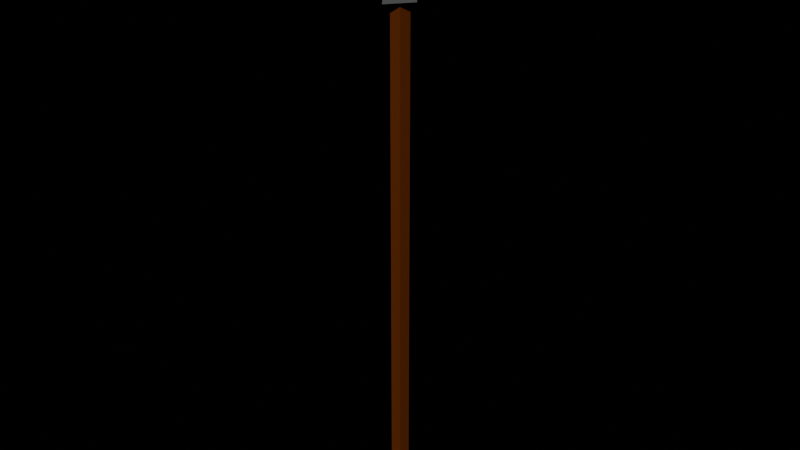 # Source: arrow.blend  (saved by Blender 4.2.66; exported with 4.5.12 LTS)
import bpy
from mathutils import Matrix  # noqa: F401  (used for matrix-valued properties, if any)

bpy.ops.wm.read_factory_settings(use_empty=True)
scene = bpy.context.scene
scene.name = 'Scene'

# ---- collections
col_collection = bpy.data.collections.new('Collection'); scene.collection.children.link(col_collection)

# ---- materials (node trees are filled in below, after node groups)
mat_material_015 = bpy.data.materials.new('Material.015')
mat_stones = bpy.data.materials.new('Stones')
mat_material_009 = bpy.data.materials.new('Material.009')

# ---- material node trees
mat_material_015.use_nodes = True; mat_material_015.node_tree.nodes.clear()
_N = mat_material_015.node_tree.nodes; _L = mat_material_015.node_tree.links
n0 = _N.new('ShaderNodeBsdfPrincipled'); n0.name = 'Principled BSDF'; n0.location = (10, 300)
n0.inputs[0].default_value = (0.1393, 0.03023, 0.002687, 1.0)
n1 = _N.new('ShaderNodeOutputMaterial'); n1.name = 'Material Output'; n1.location = (300, 300)
_L.new(n0.outputs[0], n1.inputs[0])
n1.is_active_output = True
mat_stones.use_nodes = True; mat_stones.node_tree.nodes.clear()
_N = mat_stones.node_tree.nodes; _L = mat_stones.node_tree.links
n0 = _N.new('ShaderNodeBsdfPrincipled'); n0.name = 'Principled BSDF'; n0.location = (-127, 211)
n0.inputs[0].default_value = (0.07666, 0.07666, 0.07666, 1.0)
n1 = _N.new('ShaderNodeOutputMaterial'); n1.name = 'Material Output'; n1.location = (623, 310)
_L.new(n0.outputs[0], n1.inputs[0])
n1.is_active_output = True
mat_material_009.use_nodes = True; mat_material_009.node_tree.nodes.clear()
_N = mat_material_009.node_tree.nodes; _L = mat_material_009.node_tree.links
n0 = _N.new('ShaderNodeBsdfPrincipled'); n0.name = 'Principled BSDF'; n0.location = (10, 300)
n0.inputs[0].default_value = (0.6551, 0.5005, 0.3945, 1.0)
n1 = _N.new('ShaderNodeOutputMaterial'); n1.name = 'Material Output'; n1.location = (300, 300)
_L.new(n0.outputs[0], n1.inputs[0])
n1.is_active_output = True

# ---- world
world_world = bpy.data.worlds.new('World'); scene.world = world_world
world_world.use_nodes = True; world_world.node_tree.nodes.clear()
_N = world_world.node_tree.nodes; _L = world_world.node_tree.links
n0 = _N.new('ShaderNodeOutputWorld'); n0.name = 'World Output'; n0.location = (300, 300)
n1 = _N.new('ShaderNodeBackground'); n1.name = 'Background'; n1.location = (10, 300)
n1.inputs[0].default_value = (0.0, 0.0, 0.0, 1.0)
n1.inputs[1].default_value = 0.0
_L.new(n1.outputs[0], n0.inputs[0])
n0.is_active_output = True
world_world.color = (0.05088, 0.05088, 0.05088)
world_world.sun_shadow_jitter_overblur = 0.0

# ---- meshes
me_cube_007 = bpy.data.meshes.new('Cube.007')
me_cube_007.from_pydata([(-1.0, -1.0, -1.0), (-1.0, -1.0, 1.0), (-1.0, 1.0, -1.0), (-1.0, 1.0, 1.0), (1.0, -1.0, -1.0), (1.0, -1.0, 1.0), (1.0, 1.0, -1.0), (1.0, 1.0, 1.0), (-1.0, -1.0, -0.875), (-1.0, -1.0, -0.75), (-1.0, -1.0, -0.625), (-1.0, -1.0, -0.5), (-1.0, -1.0, -0.375), (-1.0, -1.0, -0.25), (-1.0, -1.0, -0.125), (-1.0, -1.0, 0.0), (-1.0, -1.0, 0.125), (-1.0, -1.0, 0.25), (-1.0, -1.0, 0.375), (-1.0, -1.0, 0.5), (-1.0, -1.0, 0.625), (-1.0, -1.0, 0.75), (-1.0, -1.0, 0.875), (-1.0, 1.0, 0.875), (-1.0, 1.0, 0.75), (-1.0, 1.0, 0.625), (-1.0, 1.0, 0.5), (-1.0, 1.0, 0.375), (-1.0, 1.0, 0.25), (-1.0, 1.0, 0.125), (-1.0, 1.0, 0.0), (-1.0, 1.0, -0.125), (-1.0, 1.0, -0.25), (-1.0, 1.0, -0.375), (-1.0, 1.0, -0.5), (-1.0, 1.0, -0.625), (-1.0, 1.0, -0.75), (-1.0, 1.0, -0.875), (1.0, 1.0, 0.875), (1.0, 1.0, 0.75), (1.0, 1.0, 0.625), (1.0, 1.0, 0.5), (1.0, 1.0, 0.375), (1.0, 1.0, 0.25), (1.0, 1.0, 0.125), (1.0, 1.0, 0.0), (1.0, 1.0, -0.125), (1.0, 1.0, -0.25), (1.0, 1.0, -0.375), (1.0, 1.0, -0.5), (1.0, 1.0, -0.625), (1.0, 1.0, -0.75), (1.0, 1.0, -0.875), (1.0, -1.0, 0.875), (1.0, -1.0, 0.75), (1.0, -1.0, 0.625), (1.0, -1.0, 0.5), (1.0, -1.0, 0.375), (1.0, -1.0, 0.25), (1.0, -1.0, 0.125), (1.0, -1.0, 0.0), (1.0, -1.0, -0.125), (1.0, -1.0, -0.25), (1.0, -1.0, -0.375), (1.0, -1.0, -0.5), (1.0, -1.0, -0.625), (1.0, -1.0, -0.75), (1.0, -1.0, -0.875), (0.0, 1.0, -1.0), (0.0, 1.0, 1.0), (0.0, -1.0, -1.0), (0.0, -1.0, 1.0), (0.0, -1.0, -0.875), (0.0, -1.0, -0.75), (0.0, -1.0, -0.625), (0.0, -1.0, -0.5), (0.0, -1.0, -0.375), (0.0, -1.0, -0.25), (0.0, -1.0, -0.125), (0.0, -1.0, 0.0), (0.0, -1.0, 0.125), (0.0, -1.0, 0.25), (0.0, -1.0, 0.375), (0.0, -1.0, 0.5), (0.0, -1.0, 0.625), (0.0, -1.0, 0.75), (0.0, -1.0, 0.875), (0.0, 1.0, -0.875), (0.0, 1.0, -0.75), (0.0, 1.0, -0.625), (0.0, 1.0, -0.5), (0.0, 1.0, -0.375), (0.0, 1.0, -0.25), (0.0, 1.0, -0.125), (0.0, 1.0, 0.0), (0.0, 1.0, 0.125), (0.0, 1.0, 0.25), (0.0, 1.0, 0.375), (0.0, 1.0, 0.5), (0.0, 1.0, 0.625), (0.0, 1.0, 0.75), (0.0, 1.0, 0.875), (-1.0, 0.0, -1.0), (-1.0, 0.0, 1.0), (1.0, 0.0, -1.0), (1.0, 0.0, 1.0), (1.0, 0.0, -0.875), (1.0, 0.0, -0.75), (1.0, 0.0, -0.625), (1.0, 0.0, -0.5), (1.0, 0.0, -0.375), (1.0, 0.0, -0.25), (1.0, 0.0, -0.125), (1.0, 0.0, 0.0), (1.0, 0.0, 0.125), (1.0, 0.0, 0.25), (1.0, 0.0, 0.375), (1.0, 0.0, 0.5), (1.0, 0.0, 0.625), (1.0, 0.0, 0.75), (1.0, 0.0, 0.875), (-1.0, 0.0, -0.875), (-1.0, 0.0, -0.75), (-1.0, 0.0, -0.625), (-1.0, 0.0, -0.5), (-1.0, 0.0, -0.375), (-1.0, 0.0, -0.25), (-1.0, 0.0, -0.125), (-1.0, 0.0, 0.0), (-1.0, 0.0, 0.125), (-1.0, 0.0, 0.25), (-1.0, 0.0, 0.375), (-1.0, 0.0, 0.5), (-1.0, 0.0, 0.625), (-1.0, 0.0, 0.75), (-1.0, 0.0, 0.875), (0.0, 0.0, -1.0), (-0.03766, 3.347, 0.9377), (3.329, -0.01401, 0.9377), (-0.03766, -3.375, 0.9377), (-3.404, -0.01401, 0.9377), (-0.03766, -0.01401, 1.331), (0.07268, 1.779, -1.106), (0.5189, 1.258, -1.106), (0.7037, 0.0002527, -1.106), (0.5189, -1.258, -1.106), (0.07268, -1.779, -1.106), (-0.3735, -1.258, -1.106), (-0.5584, 0.0002527, -1.106), (-0.3735, 1.258, -1.106), (0.07268, 0.0002527, -0.8519)], [], [(135, 103, 3, 23), (101, 69, 7, 38), (120, 105, 5, 53), (86, 71, 1, 22), (136, 104, 4, 70), (70, 72, 8, 0), (72, 73, 9, 8), (73, 74, 10, 9), (74, 75, 11, 10), (75, 76, 12, 11), (76, 77, 13, 12), (77, 78, 14, 13), (78, 79, 15, 14), (79, 80, 16, 15), (80, 81, 17, 16), (81, 82, 18, 17), (82, 83, 19, 18), (83, 84, 20, 19), (84, 85, 21, 20), (85, 86, 22, 21), (104, 106, 67, 4), (106, 107, 66, 67), (107, 108, 65, 66), (108, 109, 64, 65), (109, 110, 63, 64), (110, 111, 62, 63), (111, 112, 61, 62), (112, 113, 60, 61), (113, 114, 59, 60), (114, 115, 58, 59), (115, 116, 57, 58), (116, 117, 56, 57), (117, 118, 55, 56), (118, 119, 54, 55), (119, 120, 53, 54), (68, 87, 52, 6), (87, 88, 51, 52), (88, 89, 50, 51), (89, 90, 49, 50), (90, 91, 48, 49), (91, 92, 47, 48), (92, 93, 46, 47), (93, 94, 45, 46), (94, 95, 44, 45), (95, 96, 43, 44), (96, 97, 42, 43), (97, 98, 41, 42), (98, 99, 40, 41), (99, 100, 39, 40), (100, 101, 38, 39), (102, 121, 37, 2), (121, 122, 36, 37), (122, 123, 35, 36), (123, 124, 34, 35), (124, 125, 33, 34), (125, 126, 32, 33), (126, 127, 31, 32), (127, 128, 30, 31), (128, 129, 29, 30), (129, 130, 28, 29), (130, 131, 27, 28), (131, 132, 26, 27), (132, 133, 25, 26), (133, 134, 24, 25), (134, 135, 23, 24), (24, 23, 101, 100), (25, 24, 100, 99), (26, 25, 99, 98), (27, 26, 98, 97), (28, 27, 97, 96), (29, 28, 96, 95), (30, 29, 95, 94), (31, 30, 94, 93), (32, 31, 93, 92), (33, 32, 92, 91), (34, 33, 91, 90), (35, 34, 90, 89), (36, 35, 89, 88), (37, 36, 88, 87), (2, 37, 87, 68), (54, 53, 86, 85), (55, 54, 85, 84), (56, 55, 84, 83), (57, 56, 83, 82), (58, 57, 82, 81), (59, 58, 81, 80), (60, 59, 80, 79), (61, 60, 79, 78), (62, 61, 78, 77), (63, 62, 77, 76), (64, 63, 76, 75), (65, 64, 75, 74), (66, 65, 74, 73), (67, 66, 73, 72), (4, 67, 72, 70), (102, 136, 70, 0), (53, 5, 71, 86), (23, 3, 69, 101), (2, 68, 136, 102), (21, 22, 135, 134), (20, 21, 134, 133), (19, 20, 133, 132), (18, 19, 132, 131), (17, 18, 131, 130), (16, 17, 130, 129), (15, 16, 129, 128), (14, 15, 128, 127), (13, 14, 127, 126), (12, 13, 126, 125), (11, 12, 125, 124), (10, 11, 124, 123), (9, 10, 123, 122), (8, 9, 122, 121), (0, 8, 121, 102), (39, 38, 120, 119), (40, 39, 119, 118), (41, 40, 118, 117), (42, 41, 117, 116), (43, 42, 116, 115), (44, 43, 115, 114), (45, 44, 114, 113), (46, 45, 113, 112), (47, 46, 112, 111), (48, 47, 111, 110), (49, 48, 110, 109), (50, 49, 109, 108), (51, 50, 108, 107), (52, 51, 107, 106), (6, 52, 106, 104), (68, 6, 104, 136), (38, 7, 105, 120), (22, 1, 103, 135), (103, 1, 71, 5, 105, 7, 69, 3), (137, 141, 138), (138, 141, 139), (137, 138, 139, 140), (139, 141, 140), (140, 141, 137), (142, 150, 143), (143, 150, 144), (144, 150, 145), (145, 150, 146), (146, 150, 147), (147, 150, 148), (142, 143, 144, 145, 146, 147, 148, 149), (148, 150, 149), (149, 150, 142)])
me_cube_007.polygons.foreach_set('material_index', [0, 0, 0, 0, 0, 0, 0, 0, 0, 0, 0, 0, 0, 0, 0, 0, 0, 0, 0, 0, 0, 0, 0, 0, 0, 0, 0, 0, 0, 0, 0, 0, 0, 0, 0, 0, 0, 0, 0, 0, 0, 0, 0, 0, 0, 0, 0, 0, 0, 0, 0, 0, 0, 0, 0, 0, 0, 0, 0, 0, 0, 0, 0, 0, 0, 0, 0, 0, 0, 0, 0, 0, 0, 0, 0, 0, 0, 0, 0, 0, 0, 0, 0, 0, 0, 0, 0, 0, 0, 0, 0, 0, 0, 0, 0, 0, 0, 0, 0, 0, 0, 0, 0, 0, 0, 0, 0, 0, 0, 0, 0, 0, 0, 0, 0, 0, 0, 0, 0, 0, 0, 0, 0, 0, 0, 0, 0, 0, 0, 0, 0, 0, 0, 1, 1, 1, 1, 1, 2, 2, 2, 2, 2, 2, 2, 2, 2])
_uv = me_cube_007.uv_layers.new(name='UVMap')
_uv.uv.foreach_set('vector', [0.6094, 0.125, 0.625, 0.125, 0.625, 0.25, 0.6094, 0.25, 0.6094, 0.375, 0.625, 0.375, 0.625, 0.5, 0.6094, 0.5, 0.6094, 0.625, 0.625, 0.625, 0.625, 0.75, 0.6094, 0.75, 0.6094, 0.875, 0.625, 0.875, 0.625, 1.0, 0.6094, 1.0, 0.25, 0.625, 0.375, 0.625, 0.375, 0.75, 0.25, 0.75, 0.375, 0.875, 0.3906, 0.875, 0.3906, 1.0, 0.375, 1.0, 0.3906, 0.875, 0.4062, 0.875, 0.4062, 1.0, 0.3906, 1.0, 0.4062, 0.875, 0.4219, 0.875, 0.4219, 1.0, 0.4062, 1.0, 0.4219, 0.875, 0.4375, 0.875, 0.4375, 1.0, 0.4219, 1.0, 0.4375, 0.875, 0.4531, 0.875, 0.4531, 1.0, 0.4375, 1.0, 0.4531, 0.875, 0.4688, 0.875, 0.4688, 1.0, 0.4531, 1.0, 0.4688, 0.875, 0.4844, 0.875, 0.4844, 1.0, 0.4688, 1.0, 0.4844, 0.875, 0.5, 0.875, 0.5, 1.0, 0.4844, 1.0, 0.5, 0.875, 0.5156, 0.875, 0.5156, 1.0, 0.5, 1.0, 0.5156, 0.875, 0.5312, 0.875, 0.5312, 1.0, 0.5156, 1.0, 0.5312, 0.875, 0.5469, 0.875, 0.5469, 1.0, 0.5312, 1.0, 0.5469, 0.875, 0.5625, 0.875, 0.5625, 1.0, 0.5469, 1.0, 0.5625, 0.875, 0.5781, 0.875, 0.5781, 1.0, 0.5625, 1.0, 0.5781, 0.875, 0.5938, 0.875, 0.5938, 1.0, 0.5781, 1.0, 0.5938, 0.875, 0.6094, 0.875, 0.6094, 1.0, 0.5938, 1.0, 0.375, 0.625, 0.3906, 0.625, 0.3906, 0.75, 0.375, 0.75, 0.3906, 0.625, 0.4062, 0.625, 0.4062, 0.75, 0.3906, 0.75, 0.4062, 0.625, 0.4219, 0.625, 0.4219, 0.75, 0.4062, 0.75, 0.4219, 0.625, 0.4375, 0.625, 0.4375, 0.75, 0.4219, 0.75, 0.4375, 0.625, 0.4531, 0.625, 0.4531, 0.75, 0.4375, 0.75, 0.4531, 0.625, 0.4688, 0.625, 0.4688, 0.75, 0.4531, 0.75, 0.4688, 0.625, 0.4844, 0.625, 0.4844, 0.75, 0.4688, 0.75, 0.4844, 0.625, 0.5, 0.625, 0.5, 0.75, 0.4844, 0.75, 0.5, 0.625, 0.5156, 0.625, 0.5156, 0.75, 0.5, 0.75, 0.5156, 0.625, 0.5312, 0.625, 0.5312, 0.75, 0.5156, 0.75, 0.5312, 0.625, 0.5469, 0.625, 0.5469, 0.75, 0.5312, 0.75, 0.5469, 0.625, 0.5625, 0.625, 0.5625, 0.75, 0.5469, 0.75, 0.5625, 0.625, 0.5781, 0.625, 0.5781, 0.75, 0.5625, 0.75, 0.5781, 0.625, 0.5938, 0.625, 0.5938, 0.75, 0.5781, 0.75, 0.5938, 0.625, 0.6094, 0.625, 0.6094, 0.75, 0.5938, 0.75, 0.375, 0.375, 0.3906, 0.375, 0.3906, 0.5, 0.375, 0.5, 0.3906, 0.375, 0.4062, 0.375, 0.4062, 0.5, 0.3906, 0.5, 0.4062, 0.375, 0.4219, 0.375, 0.4219, 0.5, 0.4062, 0.5, 0.4219, 0.375, 0.4375, 0.375, 0.4375, 0.5, 0.4219, 0.5, 0.4375, 0.375, 0.4531, 0.375, 0.4531, 0.5, 0.4375, 0.5, 0.4531, 0.375, 0.4688, 0.375, 0.4688, 0.5, 0.4531, 0.5, 0.4688, 0.375, 0.4844, 0.375, 0.4844, 0.5, 0.4688, 0.5, 0.4844, 0.375, 0.5, 0.375, 0.5, 0.5, 0.4844, 0.5, 0.5, 0.375, 0.5156, 0.375, 0.5156, 0.5, 0.5, 0.5, 0.5156, 0.375, 0.5312, 0.375, 0.5312, 0.5, 0.5156, 0.5, 0.5312, 0.375, 0.5469, 0.375, 0.5469, 0.5, 0.5312, 0.5, 0.5469, 0.375, 0.5625, 0.375, 0.5625, 0.5, 0.5469, 0.5, 0.5625, 0.375, 0.5781, 0.375, 0.5781, 0.5, 0.5625, 0.5, 0.5781, 0.375, 0.5938, 0.375, 0.5938, 0.5, 0.5781, 0.5, 0.5938, 0.375, 0.6094, 0.375, 0.6094, 0.5, 0.5938, 0.5, 0.375, 0.125, 0.3906, 0.125, 0.3906, 0.25, 0.375, 0.25, 0.3906, 0.125, 0.4062, 0.125, 0.4062, 0.25, 0.3906, 0.25, 0.4062, 0.125, 0.4219, 0.125, 0.4219, 0.25, 0.4062, 0.25, 0.4219, 0.125, 0.4375, 0.125, 0.4375, 0.25, 0.4219, 0.25, 0.4375, 0.125, 0.4531, 0.125, 0.4531, 0.25, 0.4375, 0.25, 0.4531, 0.125, 0.4688, 0.125, 0.4688, 0.25, 0.4531, 0.25, 0.4688, 0.125, 0.4844, 0.125, 0.4844, 0.25, 0.4688, 0.25, 0.4844, 0.125, 0.5, 0.125, 0.5, 0.25, 0.4844, 0.25, 0.5, 0.125, 0.5156, 0.125, 0.5156, 0.25, 0.5, 0.25, 0.5156, 0.125, 0.5312, 0.125, 0.5312, 0.25, 0.5156, 0.25, 0.5312, 0.125, 0.5469, 0.125, 0.5469, 0.25, 0.5312, 0.25, 0.5469, 0.125, 0.5625, 0.125, 0.5625, 0.25, 0.5469, 0.25, 0.5625, 0.125, 0.5781, 0.125, 0.5781, 0.25, 0.5625, 0.25, 0.5781, 0.125, 0.5938, 0.125, 0.5938, 0.25, 0.5781, 0.25, 0.5938, 0.125, 0.6094, 0.125, 0.6094, 0.25, 0.5938, 0.25, 0.5938, 0.25, 0.6094, 0.25, 0.6094, 0.375, 0.5938, 0.375, 0.5781, 0.25, 0.5938, 0.25, 0.5938, 0.375, 0.5781, 0.375, 0.5625, 0.25, 0.5781, 0.25, 0.5781, 0.375, 0.5625, 0.375, 0.5469, 0.25, 0.5625, 0.25, 0.5625, 0.375, 0.5469, 0.375, 0.5312, 0.25, 0.5469, 0.25, 0.5469, 0.375, 0.5312, 0.375, 0.5156, 0.25, 0.5312, 0.25, 0.5312, 0.375, 0.5156, 0.375, 0.5, 0.25, 0.5156, 0.25, 0.5156, 0.375, 0.5, 0.375, 0.4844, 0.25, 0.5, 0.25, 0.5, 0.375, 0.4844, 0.375, 0.4688, 0.25, 0.4844, 0.25, 0.4844, 0.375, 0.4688, 0.375, 0.4531, 0.25, 0.4688, 0.25, 0.4688, 0.375, 0.4531, 0.375, 0.4375, 0.25, 0.4531, 0.25, 0.4531, 0.375, 0.4375, 0.375, 0.4219, 0.25, 0.4375, 0.25, 0.4375, 0.375, 0.4219, 0.375, 0.4062, 0.25, 0.4219, 0.25, 0.4219, 0.375, 0.4062, 0.375, 0.3906, 0.25, 0.4062, 0.25, 0.4062, 0.375, 0.3906, 0.375, 0.375, 0.25, 0.3906, 0.25, 0.3906, 0.375, 0.375, 0.375, 0.5938, 0.75, 0.6094, 0.75, 0.6094, 0.875, 0.5938, 0.875, 0.5781, 0.75, 0.5938, 0.75, 0.5938, 0.875, 0.5781, 0.875, 0.5625, 0.75, 0.5781, 0.75, 0.5781, 0.875, 0.5625, 0.875, 0.5469, 0.75, 0.5625, 0.75, 0.5625, 0.875, 0.5469, 0.875, 0.5312, 0.75, 0.5469, 0.75, 0.5469, 0.875, 0.5312, 0.875, 0.5156, 0.75, 0.5312, 0.75, 0.5312, 0.875, 0.5156, 0.875, 0.5, 0.75, 0.5156, 0.75, 0.5156, 0.875, 0.5, 0.875, 0.4844, 0.75, 0.5, 0.75, 0.5, 0.875, 0.4844, 0.875, 0.4688, 0.75, 0.4844, 0.75, 0.4844, 0.875, 0.4688, 0.875, 0.4531, 0.75, 0.4688, 0.75, 0.4688, 0.875, 0.4531, 0.875, 0.4375, 0.75, 0.4531, 0.75, 0.4531, 0.875, 0.4375, 0.875, 0.4219, 0.75, 0.4375, 0.75, 0.4375, 0.875, 0.4219, 0.875, 0.4062, 0.75, 0.4219, 0.75, 0.4219, 0.875, 0.4062, 0.875, 0.3906, 0.75, 0.4062, 0.75, 0.4062, 0.875, 0.3906, 0.875, 0.375, 0.75, 0.3906, 0.75, 0.3906, 0.875, 0.375, 0.875, 0.125, 0.625, 0.25, 0.625, 0.25, 0.75, 0.125, 0.75, 0.6094, 0.75, 0.625, 0.75, 0.625, 0.875, 0.6094, 0.875, 0.6094, 0.25, 0.625, 0.25, 0.625, 0.375, 0.6094, 0.375, 0.125, 0.5, 0.25, 0.5, 0.25, 0.625, 0.125, 0.625, 0.5938, 0.0, 0.6094, 0.0, 0.6094, 0.125, 0.5938, 0.125, 0.5781, 0.0, 0.5938, 0.0, 0.5938, 0.125, 0.5781, 0.125, 0.5625, 0.0, 0.5781, 0.0, 0.5781, 0.125, 0.5625, 0.125, 0.5469, 0.0, 0.5625, 0.0, 0.5625, 0.125, 0.5469, 0.125, 0.5312, 0.0, 0.5469, 0.0, 0.5469, 0.125, 0.5312, 0.125, 0.5156, 0.0, 0.5312, 0.0, 0.5312, 0.125, 0.5156, 0.125, 0.5, 0.0, 0.5156, 0.0, 0.5156, 0.125, 0.5, 0.125, 0.4844, 0.0, 0.5, 0.0, 0.5, 0.125, 0.4844, 0.125, 0.4688, 0.0, 0.4844, 0.0, 0.4844, 0.125, 0.4688, 0.125, 0.4531, 0.0, 0.4688, 0.0, 0.4688, 0.125, 0.4531, 0.125, 0.4375, 0.0, 0.4531, 0.0, 0.4531, 0.125, 0.4375, 0.125, 0.4219, 0.0, 0.4375, 0.0, 0.4375, 0.125, 0.4219, 0.125, 0.4062, 0.0, 0.4219, 0.0, 0.4219, 0.125, 0.4062, 0.125, 0.3906, 0.0, 0.4062, 0.0, 0.4062, 0.125, 0.3906, 0.125, 0.375, 0.0, 0.3906, 0.0, 0.3906, 0.125, 0.375, 0.125, 0.5938, 0.5, 0.6094, 0.5, 0.6094, 0.625, 0.5938, 0.625, 0.5781, 0.5, 0.5938, 0.5, 0.5938, 0.625, 0.5781, 0.625, 0.5625, 0.5, 0.5781, 0.5, 0.5781, 0.625, 0.5625, 0.625, 0.5469, 0.5, 0.5625, 0.5, 0.5625, 0.625, 0.5469, 0.625, 0.5312, 0.5, 0.5469, 0.5, 0.5469, 0.625, 0.5312, 0.625, 0.5156, 0.5, 0.5312, 0.5, 0.5312, 0.625, 0.5156, 0.625, 0.5, 0.5, 0.5156, 0.5, 0.5156, 0.625, 0.5, 0.625, 0.4844, 0.5, 0.5, 0.5, 0.5, 0.625, 0.4844, 0.625, 0.4688, 0.5, 0.4844, 0.5, 0.4844, 0.625, 0.4688, 0.625, 0.4531, 0.5, 0.4688, 0.5, 0.4688, 0.625, 0.4531, 0.625, 0.4375, 0.5, 0.4531, 0.5, 0.4531, 0.625, 0.4375, 0.625, 0.4219, 0.5, 0.4375, 0.5, 0.4375, 0.625, 0.4219, 0.625, 0.4062, 0.5, 0.4219, 0.5, 0.4219, 0.625, 0.4062, 0.625, 0.3906, 0.5, 0.4062, 0.5, 0.4062, 0.625, 0.3906, 0.625, 0.375, 0.5, 0.3906, 0.5, 0.3906, 0.625, 0.375, 0.625, 0.25, 0.5, 0.375, 0.5, 0.375, 0.625, 0.25, 0.625, 0.6094, 0.5, 0.625, 0.5, 0.625, 0.625, 0.6094, 0.625, 0.6094, 0.0, 0.625, 0.0, 0.625, 0.125, 0.6094, 0.125, 0.625, 0.125, 0.625, 0.0, 0.625, 0.875, 0.625, 0.75, 0.625, 0.625, 0.625, 0.5, 0.625, 0.375, 0.625, 0.25, 0.25, 0.49, 0.25, 0.25, 0.49, 0.25, 0.49, 0.25, 0.25, 0.25, 0.25, 0.01, 0.75, 0.49, 0.99, 0.25, 0.75, 0.01, 0.51, 0.25, 0.25, 0.01, 0.25, 0.25, 0.01, 0.25, 0.01, 0.25, 0.25, 0.25, 0.25, 0.49, 0.25, 0.49, 0.25, 0.25, 0.4197, 0.4197, 0.4197, 0.4197, 0.25, 0.25, 0.49, 0.25, 0.49, 0.25, 0.25, 0.25, 0.4197, 0.08029, 0.4197, 0.08029, 0.25, 0.25, 0.25, 0.01, 0.25, 0.01, 0.25, 0.25, 0.08029, 0.08029, 0.08029, 0.08029, 0.25, 0.25, 0.01, 0.25, 0.75, 0.49, 0.9197, 0.4197, 0.99, 0.25, 0.9197, 0.08029, 0.75, 0.01, 0.5803, 0.08029, 0.51, 0.25, 0.5803, 0.4197, 0.01, 0.25, 0.25, 0.25, 0.08029, 0.4197, 0.08029, 0.4197, 0.25, 0.25, 0.25, 0.49])
me_cube_007.materials.append(mat_material_015)
me_cube_007.materials.append(mat_stones)
me_cube_007.materials.append(mat_material_009)
me_cube_007.update()

# ---- objects
ob_cube_008 = bpy.data.objects.new('Cube.008', me_cube_007)

# ---- transforms, parenting, visibility, modifiers, constraints
ob_cube_008.location = (0.0, 0.0, 0.0)
ob_cube_008.scale = (0.02134, 0.02698, 1.0)

# ---- collection membership
col_collection.objects.link(ob_cube_008)

# ---- scene / render settings (as saved in the file)
scene.frame_start = 1; scene.frame_end = 250; scene.frame_set(49)
scene.render.engine = 'BLENDER_EEVEE_NEXT'
scene.eevee.taa_samples = 64
scene.eevee.use_raytracing = True
bpy.context.view_layer.update()

# ---- added for rendering (the .blend has no active camera and no usable light): camera, sun
cam_auto = bpy.data.cameras.new('AutoCamera')
cam_auto.lens = 50.0
cam_auto.sensor_width = 36.0
cam_auto.clip_end = 1000.0
ob_auto_camera = bpy.data.objects.new('AutoCamera', cam_auto)
scene.collection.objects.link(ob_auto_camera)
ob_auto_camera.location = (2.2645, -2.71874, 1.92493)
ob_auto_camera.rotation_euler = (1.09748, -7.21219e-08, 0.694738)
scene.camera = ob_auto_camera
light_auto_sun = bpy.data.lights.new('AutoSun', 'SUN')
light_auto_sun.energy = 3.0
light_auto_sun.angle = 0.0523599
ob_auto_sun = bpy.data.objects.new('AutoSun', light_auto_sun)
scene.collection.objects.link(ob_auto_sun)
ob_auto_sun.rotation_euler = (0.872665, 0.174533, 0.523599)
bpy.context.view_layer.update()
